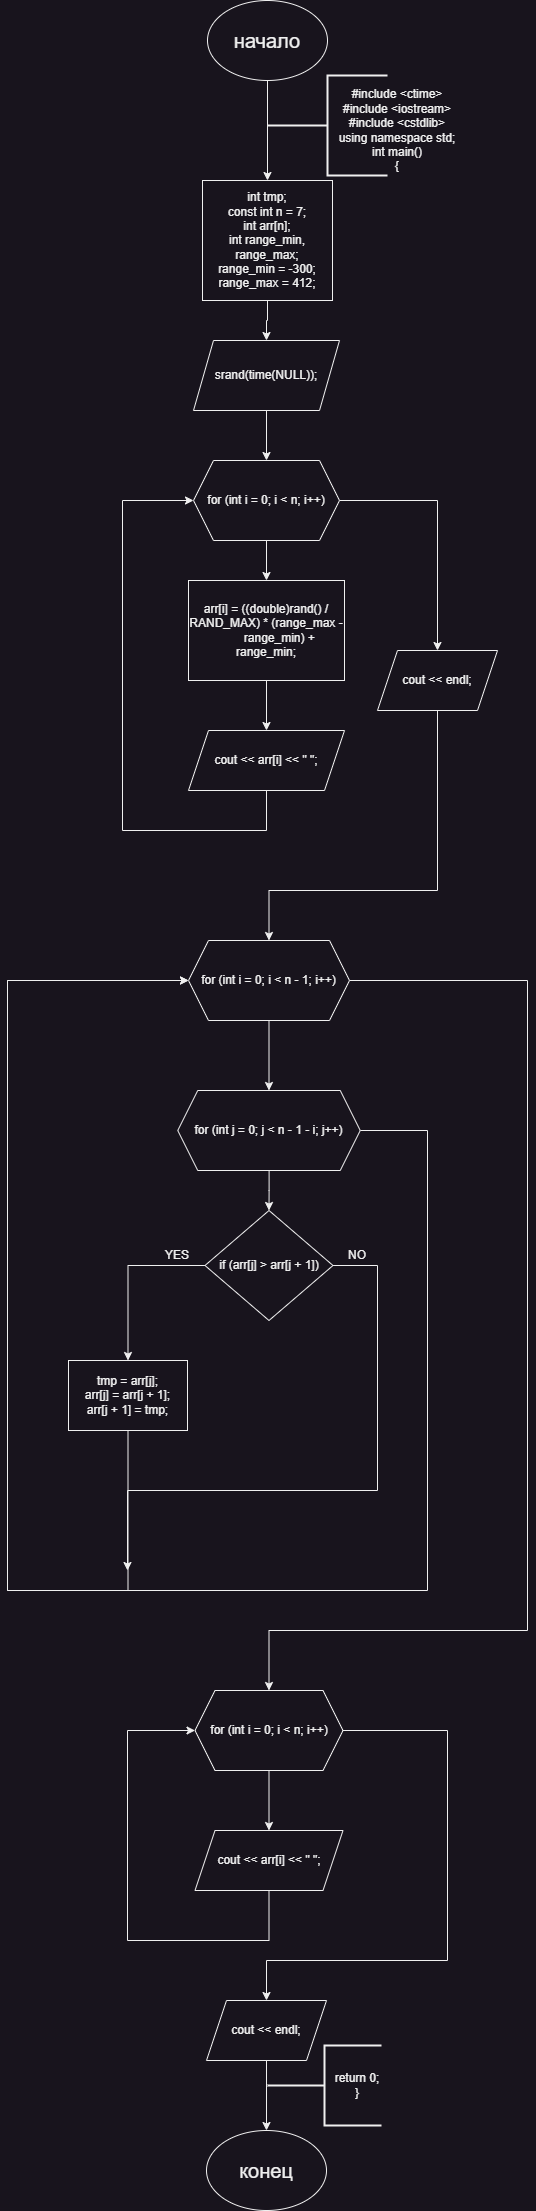

The diagram above was exported from draw.io. Its source (the exported page's mxGraphModel, read from the mxfile embedded in the PNG):
<mxGraphModel dx="1098" dy="828" grid="1" gridSize="10" guides="1" tooltips="1" connect="1" arrows="1" fold="1" page="1" pageScale="1" pageWidth="827" pageHeight="1169" math="0" shadow="0">
  <root>
    <mxCell id="0" />
    <mxCell id="1" parent="0" />
    <mxCell id="s9PB-vcNG1KixjyxWBd1-6" style="edgeStyle=orthogonalEdgeStyle;rounded=0;orthogonalLoop=1;jettySize=auto;html=1;entryX=0.5;entryY=0;entryDx=0;entryDy=0;" parent="1" source="s9PB-vcNG1KixjyxWBd1-1" target="s9PB-vcNG1KixjyxWBd1-2" edge="1">
      <mxGeometry relative="1" as="geometry" />
    </mxCell>
    <mxCell id="s9PB-vcNG1KixjyxWBd1-1" value="&lt;font style=&quot;font-size: 20px;&quot;&gt;начало&lt;/font&gt;" style="ellipse;whiteSpace=wrap;html=1;" parent="1" vertex="1">
      <mxGeometry x="360" y="120" width="120" height="80" as="geometry" />
    </mxCell>
    <mxCell id="s9PB-vcNG1KixjyxWBd1-21" style="edgeStyle=orthogonalEdgeStyle;rounded=0;orthogonalLoop=1;jettySize=auto;html=1;entryX=0.5;entryY=0;entryDx=0;entryDy=0;" parent="1" source="s9PB-vcNG1KixjyxWBd1-2" target="s9PB-vcNG1KixjyxWBd1-10" edge="1">
      <mxGeometry relative="1" as="geometry">
        <Array as="points">
          <mxPoint x="420" y="440" />
          <mxPoint x="419" y="440" />
        </Array>
      </mxGeometry>
    </mxCell>
    <mxCell id="s9PB-vcNG1KixjyxWBd1-2" value="&lt;div&gt;int tmp;&lt;/div&gt;&lt;div&gt;const int n = 7;&lt;br&gt;&lt;div&gt;int arr[n];&lt;/div&gt;&lt;div&gt;int range_min, range_max;&lt;/div&gt;&lt;div&gt;range_min = -300;&lt;/div&gt;&lt;div&gt;range_max = 412;&lt;/div&gt;&lt;/div&gt;" style="rounded=0;whiteSpace=wrap;html=1;" parent="1" vertex="1">
      <mxGeometry x="355" y="300" width="130" height="120" as="geometry" />
    </mxCell>
    <mxCell id="s9PB-vcNG1KixjyxWBd1-4" value="" style="strokeWidth=2;html=1;shape=mxgraph.flowchart.annotation_2;align=left;labelPosition=right;pointerEvents=1;" parent="1" vertex="1">
      <mxGeometry x="420" y="195" width="120" height="100" as="geometry" />
    </mxCell>
    <mxCell id="s9PB-vcNG1KixjyxWBd1-5" value="#include &amp;lt;ctime&amp;gt;&lt;br&gt;#include &amp;lt;iostream&amp;gt;&lt;br&gt;#include &amp;lt;cstdlib&amp;gt;&lt;br&gt;&lt;div&gt;using namespace std;&lt;/div&gt;&lt;div&gt;int main()&lt;/div&gt;&lt;div&gt;{&lt;/div&gt;" style="text;html=1;align=center;verticalAlign=middle;whiteSpace=wrap;rounded=0;" parent="1" vertex="1">
      <mxGeometry x="450" y="205" width="200" height="90" as="geometry" />
    </mxCell>
    <mxCell id="s9PB-vcNG1KixjyxWBd1-9" style="edgeStyle=orthogonalEdgeStyle;rounded=0;orthogonalLoop=1;jettySize=auto;html=1;entryX=0.5;entryY=0;entryDx=0;entryDy=0;" parent="1" source="s9PB-vcNG1KixjyxWBd1-10" target="s9PB-vcNG1KixjyxWBd1-13" edge="1">
      <mxGeometry relative="1" as="geometry" />
    </mxCell>
    <mxCell id="s9PB-vcNG1KixjyxWBd1-10" value="srand(time(NULL));" style="shape=parallelogram;perimeter=parallelogramPerimeter;whiteSpace=wrap;html=1;fixedSize=1;" parent="1" vertex="1">
      <mxGeometry x="346" y="460" width="146" height="70" as="geometry" />
    </mxCell>
    <mxCell id="s9PB-vcNG1KixjyxWBd1-11" style="edgeStyle=orthogonalEdgeStyle;rounded=0;orthogonalLoop=1;jettySize=auto;html=1;entryX=0.5;entryY=0;entryDx=0;entryDy=0;" parent="1" source="s9PB-vcNG1KixjyxWBd1-13" target="s9PB-vcNG1KixjyxWBd1-15" edge="1">
      <mxGeometry relative="1" as="geometry" />
    </mxCell>
    <mxCell id="s9PB-vcNG1KixjyxWBd1-12" style="edgeStyle=orthogonalEdgeStyle;rounded=0;orthogonalLoop=1;jettySize=auto;html=1;entryX=0.5;entryY=0;entryDx=0;entryDy=0;" parent="1" source="s9PB-vcNG1KixjyxWBd1-13" target="s9PB-vcNG1KixjyxWBd1-19" edge="1">
      <mxGeometry relative="1" as="geometry" />
    </mxCell>
    <mxCell id="s9PB-vcNG1KixjyxWBd1-13" value="for (int i = 0; i &amp;lt; n; i++)" style="shape=hexagon;perimeter=hexagonPerimeter2;whiteSpace=wrap;html=1;fixedSize=1;" parent="1" vertex="1">
      <mxGeometry x="346" y="580" width="146" height="80" as="geometry" />
    </mxCell>
    <mxCell id="s9PB-vcNG1KixjyxWBd1-14" style="edgeStyle=orthogonalEdgeStyle;rounded=0;orthogonalLoop=1;jettySize=auto;html=1;entryX=0.5;entryY=0;entryDx=0;entryDy=0;" parent="1" source="s9PB-vcNG1KixjyxWBd1-15" target="s9PB-vcNG1KixjyxWBd1-17" edge="1">
      <mxGeometry relative="1" as="geometry" />
    </mxCell>
    <mxCell id="s9PB-vcNG1KixjyxWBd1-15" value="&lt;div&gt;arr[i] = ((double)rand() / RAND_MAX) * (range_max -&lt;/div&gt;&lt;div&gt;&lt;span style=&quot;white-space: normal;&quot;&gt;&lt;span style=&quot;white-space:pre&quot;&gt;&#09;&lt;/span&gt;range_min) + range_min;&lt;/span&gt;&lt;/div&gt;" style="rounded=0;whiteSpace=wrap;html=1;" parent="1" vertex="1">
      <mxGeometry x="341" y="700" width="156" height="100" as="geometry" />
    </mxCell>
    <mxCell id="s9PB-vcNG1KixjyxWBd1-16" style="edgeStyle=orthogonalEdgeStyle;rounded=0;orthogonalLoop=1;jettySize=auto;html=1;entryX=0;entryY=0.5;entryDx=0;entryDy=0;" parent="1" source="s9PB-vcNG1KixjyxWBd1-17" target="s9PB-vcNG1KixjyxWBd1-13" edge="1">
      <mxGeometry relative="1" as="geometry">
        <Array as="points">
          <mxPoint x="419" y="950" />
          <mxPoint x="275" y="950" />
          <mxPoint x="275" y="620" />
        </Array>
      </mxGeometry>
    </mxCell>
    <mxCell id="s9PB-vcNG1KixjyxWBd1-17" value="cout &amp;lt;&amp;lt; arr[i] &amp;lt;&amp;lt; &quot; &quot;;" style="shape=parallelogram;perimeter=parallelogramPerimeter;whiteSpace=wrap;html=1;fixedSize=1;" parent="1" vertex="1">
      <mxGeometry x="341" y="850" width="156" height="60" as="geometry" />
    </mxCell>
    <mxCell id="s9PB-vcNG1KixjyxWBd1-23" style="edgeStyle=orthogonalEdgeStyle;rounded=0;orthogonalLoop=1;jettySize=auto;html=1;entryX=0.5;entryY=0;entryDx=0;entryDy=0;" parent="1" source="s9PB-vcNG1KixjyxWBd1-19" target="s9PB-vcNG1KixjyxWBd1-22" edge="1">
      <mxGeometry relative="1" as="geometry">
        <Array as="points">
          <mxPoint x="590" y="1010" />
          <mxPoint x="422" y="1010" />
        </Array>
      </mxGeometry>
    </mxCell>
    <mxCell id="s9PB-vcNG1KixjyxWBd1-19" value="cout &amp;lt;&amp;lt; endl;" style="shape=parallelogram;perimeter=parallelogramPerimeter;whiteSpace=wrap;html=1;fixedSize=1;" parent="1" vertex="1">
      <mxGeometry x="530" y="770" width="120" height="60" as="geometry" />
    </mxCell>
    <mxCell id="s9PB-vcNG1KixjyxWBd1-25" style="edgeStyle=orthogonalEdgeStyle;rounded=0;orthogonalLoop=1;jettySize=auto;html=1;entryX=0.5;entryY=0;entryDx=0;entryDy=0;" parent="1" source="s9PB-vcNG1KixjyxWBd1-22" target="s9PB-vcNG1KixjyxWBd1-24" edge="1">
      <mxGeometry relative="1" as="geometry" />
    </mxCell>
    <mxCell id="s9PB-vcNG1KixjyxWBd1-40" style="edgeStyle=orthogonalEdgeStyle;rounded=0;orthogonalLoop=1;jettySize=auto;html=1;entryX=0.5;entryY=0;entryDx=0;entryDy=0;" parent="1" source="s9PB-vcNG1KixjyxWBd1-22" target="s9PB-vcNG1KixjyxWBd1-39" edge="1">
      <mxGeometry relative="1" as="geometry">
        <Array as="points">
          <mxPoint x="680" y="1100" />
          <mxPoint x="680" y="1750" />
          <mxPoint x="422" y="1750" />
        </Array>
      </mxGeometry>
    </mxCell>
    <mxCell id="s9PB-vcNG1KixjyxWBd1-22" value="for (int i = 0; i &amp;lt; n - 1; i++)" style="shape=hexagon;perimeter=hexagonPerimeter2;whiteSpace=wrap;html=1;fixedSize=1;" parent="1" vertex="1">
      <mxGeometry x="341" y="1060" width="161" height="80" as="geometry" />
    </mxCell>
    <mxCell id="s9PB-vcNG1KixjyxWBd1-27" style="edgeStyle=orthogonalEdgeStyle;rounded=0;orthogonalLoop=1;jettySize=auto;html=1;entryX=0.5;entryY=0;entryDx=0;entryDy=0;" parent="1" source="s9PB-vcNG1KixjyxWBd1-24" target="s9PB-vcNG1KixjyxWBd1-26" edge="1">
      <mxGeometry relative="1" as="geometry" />
    </mxCell>
    <mxCell id="s9PB-vcNG1KixjyxWBd1-38" style="edgeStyle=orthogonalEdgeStyle;rounded=0;orthogonalLoop=1;jettySize=auto;html=1;entryX=0;entryY=0.5;entryDx=0;entryDy=0;" parent="1" source="s9PB-vcNG1KixjyxWBd1-24" target="s9PB-vcNG1KixjyxWBd1-22" edge="1">
      <mxGeometry relative="1" as="geometry">
        <Array as="points">
          <mxPoint x="580" y="1250" />
          <mxPoint x="580" y="1710" />
          <mxPoint x="160" y="1710" />
          <mxPoint x="160" y="1100" />
        </Array>
      </mxGeometry>
    </mxCell>
    <mxCell id="s9PB-vcNG1KixjyxWBd1-24" value="for (int j = 0; j &amp;lt; n - 1 - i; j++)" style="shape=hexagon;perimeter=hexagonPerimeter2;whiteSpace=wrap;html=1;fixedSize=1;" parent="1" vertex="1">
      <mxGeometry x="330.25" y="1210" width="182.5" height="80" as="geometry" />
    </mxCell>
    <mxCell id="s9PB-vcNG1KixjyxWBd1-30" style="edgeStyle=orthogonalEdgeStyle;rounded=0;orthogonalLoop=1;jettySize=auto;html=1;entryX=0.5;entryY=0;entryDx=0;entryDy=0;" parent="1" source="s9PB-vcNG1KixjyxWBd1-26" target="s9PB-vcNG1KixjyxWBd1-29" edge="1">
      <mxGeometry relative="1" as="geometry" />
    </mxCell>
    <mxCell id="s9PB-vcNG1KixjyxWBd1-36" style="edgeStyle=orthogonalEdgeStyle;rounded=0;orthogonalLoop=1;jettySize=auto;html=1;" parent="1" source="s9PB-vcNG1KixjyxWBd1-26" edge="1">
      <mxGeometry relative="1" as="geometry">
        <mxPoint x="280" y="1690" as="targetPoint" />
        <Array as="points">
          <mxPoint x="530" y="1385" />
          <mxPoint x="530" y="1610" />
          <mxPoint x="280" y="1610" />
        </Array>
      </mxGeometry>
    </mxCell>
    <mxCell id="s9PB-vcNG1KixjyxWBd1-26" value="if (arr[j] &amp;gt; arr[j + 1])" style="rhombus;whiteSpace=wrap;html=1;" parent="1" vertex="1">
      <mxGeometry x="357.5" y="1330" width="128" height="110" as="geometry" />
    </mxCell>
    <mxCell id="s9PB-vcNG1KixjyxWBd1-37" style="edgeStyle=orthogonalEdgeStyle;rounded=0;orthogonalLoop=1;jettySize=auto;html=1;entryX=0;entryY=0.5;entryDx=0;entryDy=0;" parent="1" source="s9PB-vcNG1KixjyxWBd1-29" target="s9PB-vcNG1KixjyxWBd1-22" edge="1">
      <mxGeometry relative="1" as="geometry">
        <Array as="points">
          <mxPoint x="281" y="1710" />
          <mxPoint x="160" y="1710" />
          <mxPoint x="160" y="1100" />
        </Array>
      </mxGeometry>
    </mxCell>
    <mxCell id="s9PB-vcNG1KixjyxWBd1-29" value="&lt;div&gt;tmp = arr[j];&lt;/div&gt;&lt;div&gt;arr[j] = arr[j + 1];&lt;/div&gt;&lt;div&gt;arr[j + 1] = tmp;&lt;/div&gt;" style="rounded=0;whiteSpace=wrap;html=1;" parent="1" vertex="1">
      <mxGeometry x="221" y="1480" width="119" height="70" as="geometry" />
    </mxCell>
    <mxCell id="s9PB-vcNG1KixjyxWBd1-31" value="YES" style="text;html=1;align=center;verticalAlign=middle;whiteSpace=wrap;rounded=0;" parent="1" vertex="1">
      <mxGeometry x="300" y="1360" width="60" height="30" as="geometry" />
    </mxCell>
    <mxCell id="s9PB-vcNG1KixjyxWBd1-33" value="NO" style="text;html=1;align=center;verticalAlign=middle;whiteSpace=wrap;rounded=0;" parent="1" vertex="1">
      <mxGeometry x="480" y="1360" width="60" height="30" as="geometry" />
    </mxCell>
    <mxCell id="s9PB-vcNG1KixjyxWBd1-43" style="edgeStyle=orthogonalEdgeStyle;rounded=0;orthogonalLoop=1;jettySize=auto;html=1;entryX=0.5;entryY=0;entryDx=0;entryDy=0;" parent="1" source="s9PB-vcNG1KixjyxWBd1-39" target="s9PB-vcNG1KixjyxWBd1-42" edge="1">
      <mxGeometry relative="1" as="geometry" />
    </mxCell>
    <mxCell id="s9PB-vcNG1KixjyxWBd1-47" style="edgeStyle=orthogonalEdgeStyle;rounded=0;orthogonalLoop=1;jettySize=auto;html=1;entryX=0.5;entryY=0;entryDx=0;entryDy=0;" parent="1" source="s9PB-vcNG1KixjyxWBd1-39" target="s9PB-vcNG1KixjyxWBd1-46" edge="1">
      <mxGeometry relative="1" as="geometry">
        <Array as="points">
          <mxPoint x="600" y="1850" />
          <mxPoint x="600" y="2080" />
          <mxPoint x="419" y="2080" />
        </Array>
      </mxGeometry>
    </mxCell>
    <mxCell id="s9PB-vcNG1KixjyxWBd1-39" value="for (int i = 0; i &amp;lt; n; i++)" style="shape=hexagon;perimeter=hexagonPerimeter2;whiteSpace=wrap;html=1;fixedSize=1;" parent="1" vertex="1">
      <mxGeometry x="347.5" y="1810" width="148" height="80" as="geometry" />
    </mxCell>
    <mxCell id="s9PB-vcNG1KixjyxWBd1-44" style="edgeStyle=orthogonalEdgeStyle;rounded=0;orthogonalLoop=1;jettySize=auto;html=1;entryX=0;entryY=0.5;entryDx=0;entryDy=0;" parent="1" source="s9PB-vcNG1KixjyxWBd1-42" target="s9PB-vcNG1KixjyxWBd1-39" edge="1">
      <mxGeometry relative="1" as="geometry">
        <Array as="points">
          <mxPoint x="422" y="2060" />
          <mxPoint x="280" y="2060" />
          <mxPoint x="280" y="1850" />
        </Array>
      </mxGeometry>
    </mxCell>
    <mxCell id="s9PB-vcNG1KixjyxWBd1-42" value="cout &amp;lt;&amp;lt; arr[i] &amp;lt;&amp;lt; &quot; &quot;;" style="shape=parallelogram;perimeter=parallelogramPerimeter;whiteSpace=wrap;html=1;fixedSize=1;" parent="1" vertex="1">
      <mxGeometry x="347.5" y="1950" width="148" height="60" as="geometry" />
    </mxCell>
    <mxCell id="s9PB-vcNG1KixjyxWBd1-45" value="&lt;font style=&quot;font-size: 20px;&quot;&gt;конец&lt;/font&gt;" style="ellipse;whiteSpace=wrap;html=1;" parent="1" vertex="1">
      <mxGeometry x="359" y="2250" width="120" height="80" as="geometry" />
    </mxCell>
    <mxCell id="s9PB-vcNG1KixjyxWBd1-48" style="edgeStyle=orthogonalEdgeStyle;rounded=0;orthogonalLoop=1;jettySize=auto;html=1;entryX=0.5;entryY=0;entryDx=0;entryDy=0;" parent="1" source="s9PB-vcNG1KixjyxWBd1-46" target="s9PB-vcNG1KixjyxWBd1-45" edge="1">
      <mxGeometry relative="1" as="geometry" />
    </mxCell>
    <mxCell id="s9PB-vcNG1KixjyxWBd1-46" value="cout &amp;lt;&amp;lt; endl;" style="shape=parallelogram;perimeter=parallelogramPerimeter;whiteSpace=wrap;html=1;fixedSize=1;" parent="1" vertex="1">
      <mxGeometry x="359" y="2120" width="120" height="60" as="geometry" />
    </mxCell>
    <mxCell id="s9PB-vcNG1KixjyxWBd1-49" value="" style="strokeWidth=2;html=1;shape=mxgraph.flowchart.annotation_2;align=left;labelPosition=right;pointerEvents=1;" parent="1" vertex="1">
      <mxGeometry x="420" y="2165" width="114" height="80" as="geometry" />
    </mxCell>
    <mxCell id="s9PB-vcNG1KixjyxWBd1-50" value="return 0;&lt;br&gt;}" style="text;html=1;align=center;verticalAlign=middle;whiteSpace=wrap;rounded=0;" parent="1" vertex="1">
      <mxGeometry x="480" y="2190" width="60" height="30" as="geometry" />
    </mxCell>
  </root>
</mxGraphModel>